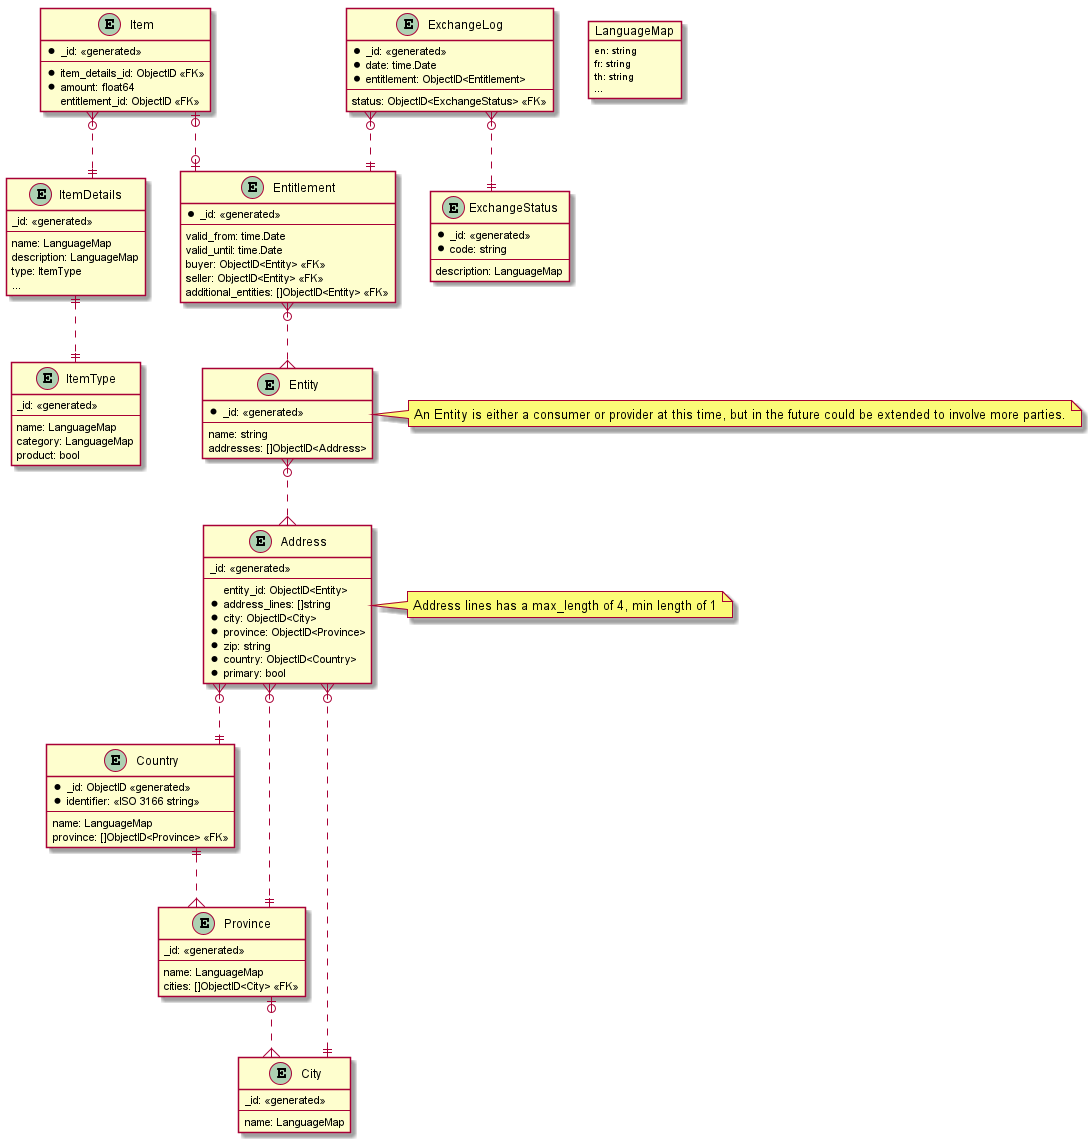

The diagram above was rendered by PlantUML. Its source (embedded in the PNG):
@startuml ERD
skinparam linetype ortho

entity "Item" as item {
  *_id: <<generated>>
  --
  *item_details_id: ObjectID <<FK>>
  *amount: float64
  entitlement_id: ObjectID <<FK>>
}

entity "ItemDetails" as item_details {
  _id: <<generated>>
  --
  name: LanguageMap
  description: LanguageMap
  type: ItemType
  ...
}

entity "ItemType" as item_type {
  _id: <<generated>>
  --
  name: LanguageMap
  category: LanguageMap
  product: bool
}

object "LanguageMap" as language_map {
  en: string
  fr: string
  th: string
  ...
}


entity "Country" as country {
  * _id: ObjectID <<generated>>
  * identifier: <<ISO 3166 string>>
  --
  name: LanguageMap
  province: []ObjectID<Province> <<FK>>
}

entity "Province" as province {
  _id: <<generated>>
  --
  name: LanguageMap
  cities: []ObjectID<City> <<FK>>
}

entity "City" as city {
  _id: <<generated>>
  --
  name: LanguageMap
}

entity "Address" as address {
  _id: <<generated>>
  --
  entity_id: ObjectID<Entity>
  *address_lines: []string
  *city: ObjectID<City> 
  *province: ObjectID<Province>
  *zip: string
  *country: ObjectID<Country>
  *primary: bool
}

note right of address
  Address lines has a max_length of 4, min length of 1
end note

entity "Entity" as entity {
  *_id: <<generated>>
  --
  name: string
  addresses: []ObjectID<Address>
}

note right of entity
  An Entity is either a consumer or provider at this time, but in the future could be extended to involve more parties.
end note


entity "Entitlement" as entitlement {
  *_id: <<generated>>
  --
  valid_from: time.Date
  valid_until: time.Date
  buyer: ObjectID<Entity> <<FK>>
  seller: ObjectID<Entity> <<FK>>
  additional_entities: []ObjectID<Entity> <<FK>>
}
  

entity "ExchangeLog" as exchange_log {
  *_id: <<generated>>
  *date: time.Date
  *entitlement: ObjectID<Entitlement>
  --
  status: ObjectID<ExchangeStatus> <<FK>>
}

entity "ExchangeStatus" as exchange_status {
  *_id: <<generated>>
  *code: string
  --
  description: LanguageMap
}

item }o..|| item_details
item_details ||..||item_type
item |o..o| entitlement
entitlement }o..{ entity
exchange_log }o..|| entitlement 
exchange_log }o..|| exchange_status
address }o..|| country
address }o..|| province
address }o..|| city
country ||..{ province
province |o..{ city
entity }o..{ address
@enduml